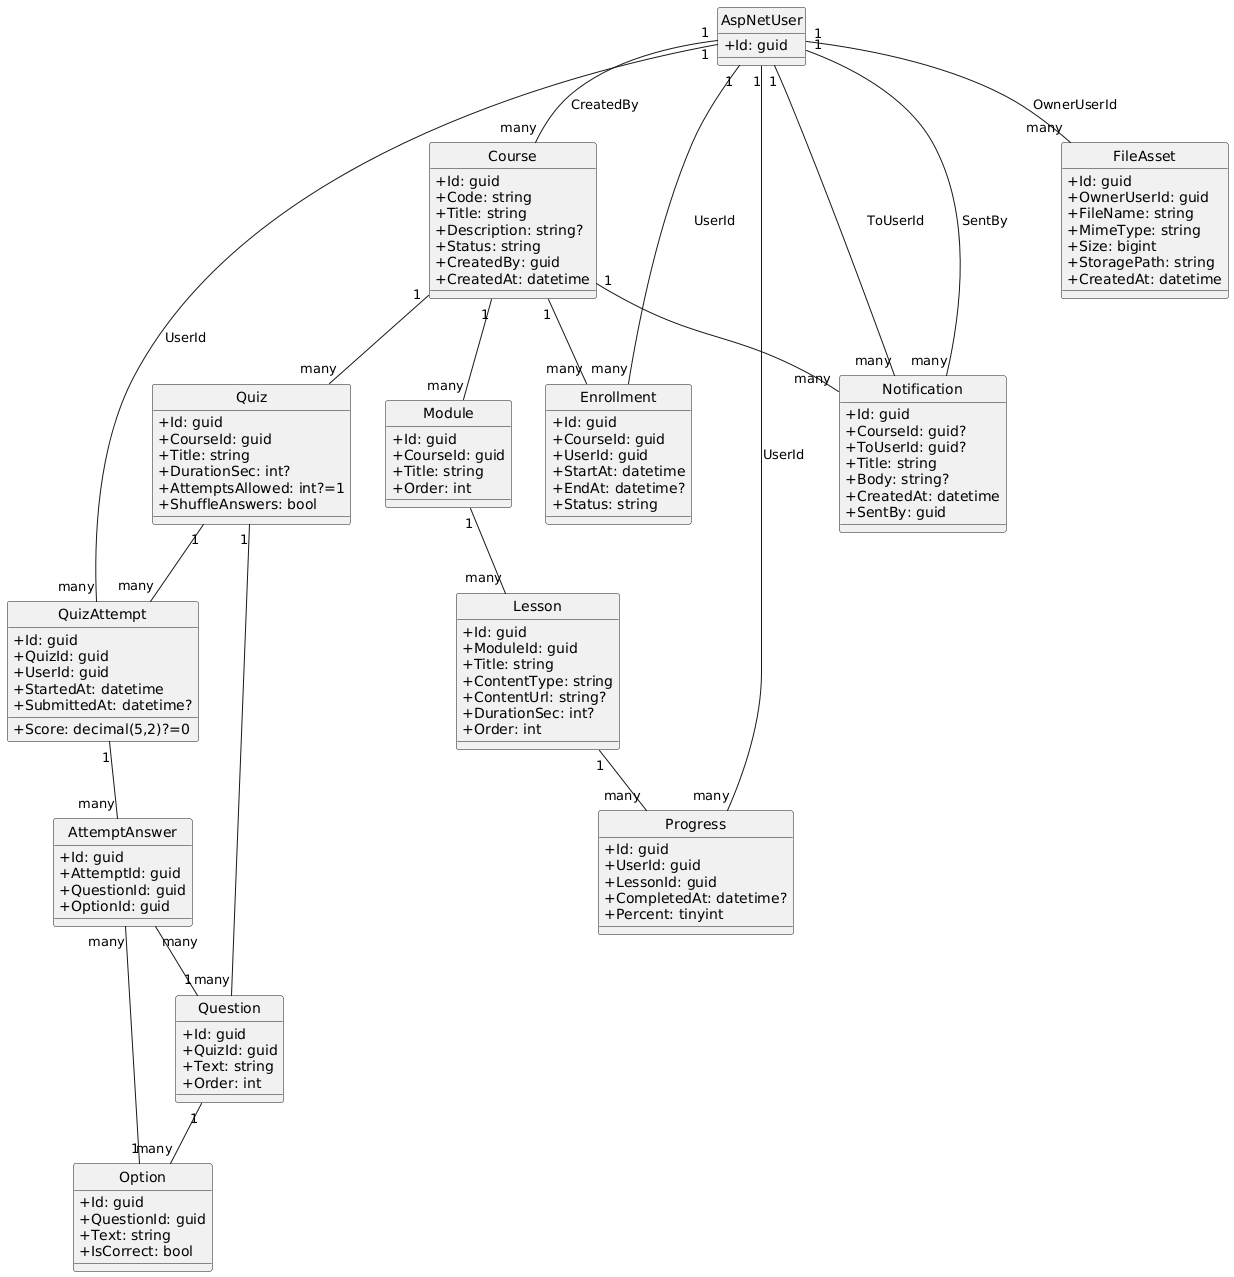

The diagram above was rendered by PlantUML. Its source (embedded in the PNG):
@startuml
hide circle
skinparam classAttributeIconSize 0

class Course {
  +Id: guid
  +Code: string
  +Title: string
  +Description: string?
  +Status: string
  +CreatedBy: guid
  +CreatedAt: datetime
}

class Module {
  +Id: guid
  +CourseId: guid
  +Title: string
  +Order: int
}

class Lesson {
  +Id: guid
  +ModuleId: guid
  +Title: string
  +ContentType: string
  +ContentUrl: string?
  +DurationSec: int?
  +Order: int
}

class Enrollment {
  +Id: guid
  +CourseId: guid
  +UserId: guid
  +StartAt: datetime
  +EndAt: datetime?
  +Status: string
}

class Progress {
  +Id: guid
  +UserId: guid
  +LessonId: guid
  +CompletedAt: datetime?
  +Percent: tinyint
}

class Quiz {
  +Id: guid
  +CourseId: guid
  +Title: string
  +DurationSec: int?
  +AttemptsAllowed: int?=1
  +ShuffleAnswers: bool
}

class Question {
  +Id: guid
  +QuizId: guid
  +Text: string
  +Order: int
}

class Option {
  +Id: guid
  +QuestionId: guid
  +Text: string
  +IsCorrect: bool
}

class QuizAttempt {
  +Id: guid
  +QuizId: guid
  +UserId: guid
  +StartedAt: datetime
  +SubmittedAt: datetime?
  +Score: decimal(5,2)?=0
}

class AttemptAnswer {
  +Id: guid
  +AttemptId: guid
  +QuestionId: guid
  +OptionId: guid
}

class Notification {
  +Id: guid
  +CourseId: guid?
  +ToUserId: guid?
  +Title: string
  +Body: string?
  +CreatedAt: datetime
  +SentBy: guid
}

class FileAsset {
  +Id: guid
  +OwnerUserId: guid
  +FileName: string
  +MimeType: string
  +Size: bigint
  +StoragePath: string
  +CreatedAt: datetime
}

class AspNetUser {
  +Id: guid
}

' Relationships
Course "1" -- "many" Module
Module "1" -- "many" Lesson
Course "1" -- "many" Enrollment
AspNetUser "1" -- "many" Enrollment : UserId
AspNetUser "1" -- "many" Progress : UserId
Lesson "1" -- "many" Progress
Course "1" -- "many" Quiz
Quiz "1" -- "many" Question
Question "1" -- "many" Option
Quiz "1" -- "many" QuizAttempt
AspNetUser "1" -- "many" QuizAttempt : UserId
QuizAttempt "1" -- "many" AttemptAnswer
AttemptAnswer "many" -- "1" Question
AttemptAnswer "many" -- "1" Option
Course "1" -- "many" Notification
AspNetUser "1" -- "many" Notification : ToUserId
AspNetUser "1" -- "many" Notification : SentBy
AspNetUser "1" -- "many" FileAsset : OwnerUserId
AspNetUser "1" -- "many" Course : CreatedBy
@enduml